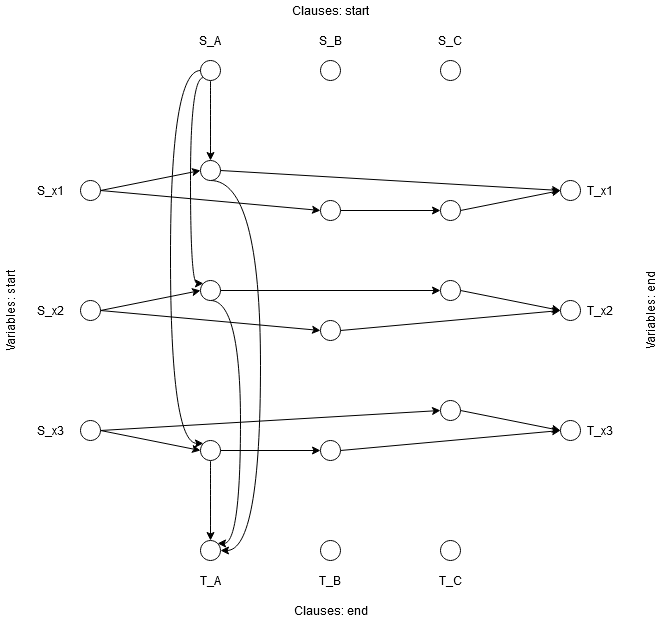

The diagram above was exported from draw.io. Its source (the exported page's mxGraphModel, read from the mxfile embedded in the PNG):
<mxGraphModel dx="1422" dy="781" grid="1" gridSize="10" guides="1" tooltips="1" connect="1" arrows="1" fold="1" page="1" pageScale="1" pageWidth="850" pageHeight="1100" math="0" shadow="0">
  <root>
    <mxCell id="0" />
    <mxCell id="1" parent="0" />
    <mxCell id="Cyy3V2fWAuuQHRHFRnHR-43" style="edgeStyle=none;rounded=0;orthogonalLoop=1;jettySize=auto;html=1;exitX=1;exitY=0.5;exitDx=0;exitDy=0;entryX=0;entryY=0.5;entryDx=0;entryDy=0;" edge="1" parent="1" source="Cyy3V2fWAuuQHRHFRnHR-1" target="Cyy3V2fWAuuQHRHFRnHR-37">
      <mxGeometry relative="1" as="geometry" />
    </mxCell>
    <mxCell id="Cyy3V2fWAuuQHRHFRnHR-46" style="edgeStyle=none;rounded=0;orthogonalLoop=1;jettySize=auto;html=1;exitX=1;exitY=0.5;exitDx=0;exitDy=0;entryX=0;entryY=0.5;entryDx=0;entryDy=0;" edge="1" parent="1" source="Cyy3V2fWAuuQHRHFRnHR-1" target="Cyy3V2fWAuuQHRHFRnHR-36">
      <mxGeometry relative="1" as="geometry" />
    </mxCell>
    <mxCell id="Cyy3V2fWAuuQHRHFRnHR-1" value="" style="ellipse;whiteSpace=wrap;html=1;aspect=fixed;" vertex="1" parent="1">
      <mxGeometry x="150" y="310" width="20" height="20" as="geometry" />
    </mxCell>
    <mxCell id="Cyy3V2fWAuuQHRHFRnHR-50" style="edgeStyle=none;rounded=0;orthogonalLoop=1;jettySize=auto;html=1;exitX=1;exitY=0.5;exitDx=0;exitDy=0;entryX=0;entryY=0.5;entryDx=0;entryDy=0;" edge="1" parent="1" source="Cyy3V2fWAuuQHRHFRnHR-2" target="Cyy3V2fWAuuQHRHFRnHR-47">
      <mxGeometry relative="1" as="geometry" />
    </mxCell>
    <mxCell id="Cyy3V2fWAuuQHRHFRnHR-53" style="edgeStyle=none;rounded=0;orthogonalLoop=1;jettySize=auto;html=1;exitX=1;exitY=0.5;exitDx=0;exitDy=0;entryX=0;entryY=0.5;entryDx=0;entryDy=0;" edge="1" parent="1" source="Cyy3V2fWAuuQHRHFRnHR-2" target="Cyy3V2fWAuuQHRHFRnHR-48">
      <mxGeometry relative="1" as="geometry" />
    </mxCell>
    <mxCell id="Cyy3V2fWAuuQHRHFRnHR-2" value="" style="ellipse;whiteSpace=wrap;html=1;aspect=fixed;" vertex="1" parent="1">
      <mxGeometry x="150" y="430" width="20" height="20" as="geometry" />
    </mxCell>
    <mxCell id="Cyy3V2fWAuuQHRHFRnHR-58" style="edgeStyle=none;rounded=0;orthogonalLoop=1;jettySize=auto;html=1;exitX=1;exitY=0.5;exitDx=0;exitDy=0;entryX=0;entryY=0.5;entryDx=0;entryDy=0;" edge="1" parent="1" source="Cyy3V2fWAuuQHRHFRnHR-3" target="Cyy3V2fWAuuQHRHFRnHR-55">
      <mxGeometry relative="1" as="geometry" />
    </mxCell>
    <mxCell id="Cyy3V2fWAuuQHRHFRnHR-61" style="edgeStyle=none;rounded=0;orthogonalLoop=1;jettySize=auto;html=1;exitX=1;exitY=0.5;exitDx=0;exitDy=0;entryX=0;entryY=0.5;entryDx=0;entryDy=0;" edge="1" parent="1" source="Cyy3V2fWAuuQHRHFRnHR-3" target="Cyy3V2fWAuuQHRHFRnHR-57">
      <mxGeometry relative="1" as="geometry" />
    </mxCell>
    <mxCell id="Cyy3V2fWAuuQHRHFRnHR-3" value="" style="ellipse;whiteSpace=wrap;html=1;aspect=fixed;" vertex="1" parent="1">
      <mxGeometry x="150" y="550" width="20" height="20" as="geometry" />
    </mxCell>
    <mxCell id="Cyy3V2fWAuuQHRHFRnHR-66" style="edgeStyle=orthogonalEdgeStyle;curved=1;rounded=0;orthogonalLoop=1;jettySize=auto;html=1;exitX=0.5;exitY=1;exitDx=0;exitDy=0;entryX=0.5;entryY=0;entryDx=0;entryDy=0;" edge="1" parent="1" source="Cyy3V2fWAuuQHRHFRnHR-4" target="Cyy3V2fWAuuQHRHFRnHR-36">
      <mxGeometry relative="1" as="geometry" />
    </mxCell>
    <mxCell id="Cyy3V2fWAuuQHRHFRnHR-67" style="edgeStyle=orthogonalEdgeStyle;curved=1;rounded=0;orthogonalLoop=1;jettySize=auto;html=1;exitX=0;exitY=1;exitDx=0;exitDy=0;entryX=0;entryY=0;entryDx=0;entryDy=0;" edge="1" parent="1" source="Cyy3V2fWAuuQHRHFRnHR-4" target="Cyy3V2fWAuuQHRHFRnHR-47">
      <mxGeometry relative="1" as="geometry">
        <Array as="points">
          <mxPoint x="260" y="207" />
          <mxPoint x="260" y="413" />
        </Array>
      </mxGeometry>
    </mxCell>
    <mxCell id="Cyy3V2fWAuuQHRHFRnHR-69" style="edgeStyle=orthogonalEdgeStyle;curved=1;rounded=0;orthogonalLoop=1;jettySize=auto;html=1;exitX=0;exitY=0.5;exitDx=0;exitDy=0;entryX=0;entryY=0;entryDx=0;entryDy=0;" edge="1" parent="1" source="Cyy3V2fWAuuQHRHFRnHR-4" target="Cyy3V2fWAuuQHRHFRnHR-55">
      <mxGeometry relative="1" as="geometry">
        <Array as="points">
          <mxPoint x="240" y="200" />
          <mxPoint x="240" y="573" />
        </Array>
      </mxGeometry>
    </mxCell>
    <mxCell id="Cyy3V2fWAuuQHRHFRnHR-4" value="" style="ellipse;whiteSpace=wrap;html=1;aspect=fixed;" vertex="1" parent="1">
      <mxGeometry x="270" y="190" width="20" height="20" as="geometry" />
    </mxCell>
    <mxCell id="Cyy3V2fWAuuQHRHFRnHR-5" value="" style="ellipse;whiteSpace=wrap;html=1;aspect=fixed;" vertex="1" parent="1">
      <mxGeometry x="390" y="190" width="20" height="20" as="geometry" />
    </mxCell>
    <mxCell id="Cyy3V2fWAuuQHRHFRnHR-6" value="" style="ellipse;whiteSpace=wrap;html=1;aspect=fixed;" vertex="1" parent="1">
      <mxGeometry x="510" y="190" width="20" height="20" as="geometry" />
    </mxCell>
    <mxCell id="Cyy3V2fWAuuQHRHFRnHR-10" value="" style="ellipse;whiteSpace=wrap;html=1;aspect=fixed;" vertex="1" parent="1">
      <mxGeometry x="630" y="310" width="20" height="20" as="geometry" />
    </mxCell>
    <mxCell id="Cyy3V2fWAuuQHRHFRnHR-11" value="" style="ellipse;whiteSpace=wrap;html=1;aspect=fixed;" vertex="1" parent="1">
      <mxGeometry x="630" y="430" width="20" height="20" as="geometry" />
    </mxCell>
    <mxCell id="Cyy3V2fWAuuQHRHFRnHR-12" value="" style="ellipse;whiteSpace=wrap;html=1;aspect=fixed;" vertex="1" parent="1">
      <mxGeometry x="630" y="550" width="20" height="20" as="geometry" />
    </mxCell>
    <mxCell id="Cyy3V2fWAuuQHRHFRnHR-13" value="" style="ellipse;whiteSpace=wrap;html=1;aspect=fixed;" vertex="1" parent="1">
      <mxGeometry x="270" y="670" width="20" height="20" as="geometry" />
    </mxCell>
    <mxCell id="Cyy3V2fWAuuQHRHFRnHR-14" value="" style="ellipse;whiteSpace=wrap;html=1;aspect=fixed;" vertex="1" parent="1">
      <mxGeometry x="390" y="670" width="20" height="20" as="geometry" />
    </mxCell>
    <mxCell id="Cyy3V2fWAuuQHRHFRnHR-15" value="" style="ellipse;whiteSpace=wrap;html=1;aspect=fixed;" vertex="1" parent="1">
      <mxGeometry x="510" y="670" width="20" height="20" as="geometry" />
    </mxCell>
    <mxCell id="Cyy3V2fWAuuQHRHFRnHR-16" value="S_x1" style="text;html=1;strokeColor=none;fillColor=none;align=center;verticalAlign=middle;whiteSpace=wrap;rounded=0;" vertex="1" parent="1">
      <mxGeometry x="100" y="310" width="40" height="20" as="geometry" />
    </mxCell>
    <mxCell id="Cyy3V2fWAuuQHRHFRnHR-17" value="S_x2" style="text;html=1;strokeColor=none;fillColor=none;align=center;verticalAlign=middle;whiteSpace=wrap;rounded=0;" vertex="1" parent="1">
      <mxGeometry x="100" y="430" width="40" height="20" as="geometry" />
    </mxCell>
    <mxCell id="Cyy3V2fWAuuQHRHFRnHR-18" value="S_x3" style="text;html=1;strokeColor=none;fillColor=none;align=center;verticalAlign=middle;whiteSpace=wrap;rounded=0;" vertex="1" parent="1">
      <mxGeometry x="100" y="550" width="40" height="20" as="geometry" />
    </mxCell>
    <mxCell id="Cyy3V2fWAuuQHRHFRnHR-19" value="Variables: start" style="text;html=1;strokeColor=none;fillColor=none;align=center;verticalAlign=middle;whiteSpace=wrap;rounded=0;rotation=-90;" vertex="1" parent="1">
      <mxGeometry x="20" y="430" width="120" height="20" as="geometry" />
    </mxCell>
    <mxCell id="Cyy3V2fWAuuQHRHFRnHR-20" value="Clauses: start" style="text;html=1;strokeColor=none;fillColor=none;align=center;verticalAlign=middle;whiteSpace=wrap;rounded=0;rotation=0;" vertex="1" parent="1">
      <mxGeometry x="347.5" y="130" width="105" height="20" as="geometry" />
    </mxCell>
    <mxCell id="Cyy3V2fWAuuQHRHFRnHR-21" value="S_A" style="text;html=1;strokeColor=none;fillColor=none;align=center;verticalAlign=middle;whiteSpace=wrap;rounded=0;" vertex="1" parent="1">
      <mxGeometry x="260" y="160" width="40" height="20" as="geometry" />
    </mxCell>
    <mxCell id="Cyy3V2fWAuuQHRHFRnHR-22" value="S_B" style="text;html=1;strokeColor=none;fillColor=none;align=center;verticalAlign=middle;whiteSpace=wrap;rounded=0;" vertex="1" parent="1">
      <mxGeometry x="380" y="160" width="40" height="20" as="geometry" />
    </mxCell>
    <mxCell id="Cyy3V2fWAuuQHRHFRnHR-26" value="S_C" style="text;html=1;strokeColor=none;fillColor=none;align=center;verticalAlign=middle;whiteSpace=wrap;rounded=0;" vertex="1" parent="1">
      <mxGeometry x="500" y="160" width="40" height="20" as="geometry" />
    </mxCell>
    <mxCell id="Cyy3V2fWAuuQHRHFRnHR-27" value="Clauses: end" style="text;html=1;strokeColor=none;fillColor=none;align=center;verticalAlign=middle;whiteSpace=wrap;rounded=0;rotation=0;" vertex="1" parent="1">
      <mxGeometry x="347.5" y="730" width="105" height="20" as="geometry" />
    </mxCell>
    <mxCell id="Cyy3V2fWAuuQHRHFRnHR-28" value="Variables: end" style="text;html=1;strokeColor=none;fillColor=none;align=center;verticalAlign=middle;whiteSpace=wrap;rounded=0;rotation=-90;" vertex="1" parent="1">
      <mxGeometry x="660" y="430" width="120" height="20" as="geometry" />
    </mxCell>
    <mxCell id="Cyy3V2fWAuuQHRHFRnHR-29" value="T_x1" style="text;html=1;strokeColor=none;fillColor=none;align=center;verticalAlign=middle;whiteSpace=wrap;rounded=0;" vertex="1" parent="1">
      <mxGeometry x="650" y="310" width="40" height="20" as="geometry" />
    </mxCell>
    <mxCell id="Cyy3V2fWAuuQHRHFRnHR-30" value="T_x2" style="text;html=1;strokeColor=none;fillColor=none;align=center;verticalAlign=middle;whiteSpace=wrap;rounded=0;" vertex="1" parent="1">
      <mxGeometry x="650" y="430" width="40" height="20" as="geometry" />
    </mxCell>
    <mxCell id="Cyy3V2fWAuuQHRHFRnHR-31" value="T_x3" style="text;html=1;strokeColor=none;fillColor=none;align=center;verticalAlign=middle;whiteSpace=wrap;rounded=0;" vertex="1" parent="1">
      <mxGeometry x="650" y="550" width="40" height="20" as="geometry" />
    </mxCell>
    <mxCell id="Cyy3V2fWAuuQHRHFRnHR-32" value="T_A" style="text;html=1;strokeColor=none;fillColor=none;align=center;verticalAlign=middle;whiteSpace=wrap;rounded=0;" vertex="1" parent="1">
      <mxGeometry x="260" y="700" width="40" height="20" as="geometry" />
    </mxCell>
    <mxCell id="Cyy3V2fWAuuQHRHFRnHR-33" value="T_B" style="text;html=1;strokeColor=none;fillColor=none;align=center;verticalAlign=middle;whiteSpace=wrap;rounded=0;" vertex="1" parent="1">
      <mxGeometry x="380" y="700" width="40" height="20" as="geometry" />
    </mxCell>
    <mxCell id="Cyy3V2fWAuuQHRHFRnHR-34" value="T_C" style="text;html=1;strokeColor=none;fillColor=none;align=center;verticalAlign=middle;whiteSpace=wrap;rounded=0;" vertex="1" parent="1">
      <mxGeometry x="500" y="700" width="40" height="20" as="geometry" />
    </mxCell>
    <mxCell id="Cyy3V2fWAuuQHRHFRnHR-42" style="edgeStyle=none;rounded=0;orthogonalLoop=1;jettySize=auto;html=1;exitX=1;exitY=0.5;exitDx=0;exitDy=0;entryX=0;entryY=0.5;entryDx=0;entryDy=0;" edge="1" parent="1" source="Cyy3V2fWAuuQHRHFRnHR-36" target="Cyy3V2fWAuuQHRHFRnHR-10">
      <mxGeometry relative="1" as="geometry" />
    </mxCell>
    <mxCell id="Cyy3V2fWAuuQHRHFRnHR-65" style="edgeStyle=orthogonalEdgeStyle;curved=1;rounded=0;orthogonalLoop=1;jettySize=auto;html=1;exitX=0.5;exitY=1;exitDx=0;exitDy=0;entryX=1;entryY=0.5;entryDx=0;entryDy=0;" edge="1" parent="1" source="Cyy3V2fWAuuQHRHFRnHR-36" target="Cyy3V2fWAuuQHRHFRnHR-13">
      <mxGeometry relative="1" as="geometry">
        <Array as="points">
          <mxPoint x="330" y="310" />
          <mxPoint x="330" y="680" />
        </Array>
      </mxGeometry>
    </mxCell>
    <mxCell id="Cyy3V2fWAuuQHRHFRnHR-36" value="" style="ellipse;whiteSpace=wrap;html=1;aspect=fixed;" vertex="1" parent="1">
      <mxGeometry x="270" y="290" width="20" height="20" as="geometry" />
    </mxCell>
    <mxCell id="Cyy3V2fWAuuQHRHFRnHR-44" style="edgeStyle=none;rounded=0;orthogonalLoop=1;jettySize=auto;html=1;exitX=1;exitY=0.5;exitDx=0;exitDy=0;entryX=0;entryY=0.5;entryDx=0;entryDy=0;" edge="1" parent="1" source="Cyy3V2fWAuuQHRHFRnHR-37" target="Cyy3V2fWAuuQHRHFRnHR-38">
      <mxGeometry relative="1" as="geometry" />
    </mxCell>
    <mxCell id="Cyy3V2fWAuuQHRHFRnHR-37" value="" style="ellipse;whiteSpace=wrap;html=1;aspect=fixed;" vertex="1" parent="1">
      <mxGeometry x="390" y="330" width="20" height="20" as="geometry" />
    </mxCell>
    <mxCell id="Cyy3V2fWAuuQHRHFRnHR-45" style="edgeStyle=none;rounded=0;orthogonalLoop=1;jettySize=auto;html=1;exitX=1;exitY=0.5;exitDx=0;exitDy=0;entryX=0;entryY=0.5;entryDx=0;entryDy=0;" edge="1" parent="1" source="Cyy3V2fWAuuQHRHFRnHR-38" target="Cyy3V2fWAuuQHRHFRnHR-10">
      <mxGeometry relative="1" as="geometry" />
    </mxCell>
    <mxCell id="Cyy3V2fWAuuQHRHFRnHR-38" value="" style="ellipse;whiteSpace=wrap;html=1;aspect=fixed;" vertex="1" parent="1">
      <mxGeometry x="510" y="330" width="20" height="20" as="geometry" />
    </mxCell>
    <mxCell id="Cyy3V2fWAuuQHRHFRnHR-51" style="edgeStyle=none;rounded=0;orthogonalLoop=1;jettySize=auto;html=1;exitX=1;exitY=0.5;exitDx=0;exitDy=0;" edge="1" parent="1" source="Cyy3V2fWAuuQHRHFRnHR-47" target="Cyy3V2fWAuuQHRHFRnHR-49">
      <mxGeometry relative="1" as="geometry" />
    </mxCell>
    <mxCell id="Cyy3V2fWAuuQHRHFRnHR-64" style="edgeStyle=orthogonalEdgeStyle;curved=1;rounded=0;orthogonalLoop=1;jettySize=auto;html=1;exitX=0.5;exitY=1;exitDx=0;exitDy=0;entryX=1;entryY=0;entryDx=0;entryDy=0;" edge="1" parent="1" source="Cyy3V2fWAuuQHRHFRnHR-47" target="Cyy3V2fWAuuQHRHFRnHR-13">
      <mxGeometry relative="1" as="geometry">
        <Array as="points">
          <mxPoint x="310" y="430" />
          <mxPoint x="310" y="673" />
        </Array>
      </mxGeometry>
    </mxCell>
    <mxCell id="Cyy3V2fWAuuQHRHFRnHR-47" value="" style="ellipse;whiteSpace=wrap;html=1;aspect=fixed;" vertex="1" parent="1">
      <mxGeometry x="270" y="410" width="20" height="20" as="geometry" />
    </mxCell>
    <mxCell id="Cyy3V2fWAuuQHRHFRnHR-54" style="edgeStyle=none;rounded=0;orthogonalLoop=1;jettySize=auto;html=1;exitX=1;exitY=0.5;exitDx=0;exitDy=0;entryX=0;entryY=0.5;entryDx=0;entryDy=0;" edge="1" parent="1" source="Cyy3V2fWAuuQHRHFRnHR-48" target="Cyy3V2fWAuuQHRHFRnHR-11">
      <mxGeometry relative="1" as="geometry" />
    </mxCell>
    <mxCell id="Cyy3V2fWAuuQHRHFRnHR-48" value="" style="ellipse;whiteSpace=wrap;html=1;aspect=fixed;" vertex="1" parent="1">
      <mxGeometry x="390" y="450" width="20" height="20" as="geometry" />
    </mxCell>
    <mxCell id="Cyy3V2fWAuuQHRHFRnHR-52" style="edgeStyle=none;rounded=0;orthogonalLoop=1;jettySize=auto;html=1;exitX=1;exitY=0.5;exitDx=0;exitDy=0;entryX=0;entryY=0.5;entryDx=0;entryDy=0;" edge="1" parent="1" source="Cyy3V2fWAuuQHRHFRnHR-49" target="Cyy3V2fWAuuQHRHFRnHR-11">
      <mxGeometry relative="1" as="geometry" />
    </mxCell>
    <mxCell id="Cyy3V2fWAuuQHRHFRnHR-49" value="" style="ellipse;whiteSpace=wrap;html=1;aspect=fixed;" vertex="1" parent="1">
      <mxGeometry x="510" y="410" width="20" height="20" as="geometry" />
    </mxCell>
    <mxCell id="Cyy3V2fWAuuQHRHFRnHR-59" style="edgeStyle=none;rounded=0;orthogonalLoop=1;jettySize=auto;html=1;exitX=1;exitY=0.5;exitDx=0;exitDy=0;entryX=0;entryY=0.5;entryDx=0;entryDy=0;" edge="1" parent="1" source="Cyy3V2fWAuuQHRHFRnHR-55" target="Cyy3V2fWAuuQHRHFRnHR-56">
      <mxGeometry relative="1" as="geometry" />
    </mxCell>
    <mxCell id="Cyy3V2fWAuuQHRHFRnHR-63" style="edgeStyle=orthogonalEdgeStyle;curved=1;rounded=0;orthogonalLoop=1;jettySize=auto;html=1;exitX=0.5;exitY=1;exitDx=0;exitDy=0;entryX=0.5;entryY=0;entryDx=0;entryDy=0;" edge="1" parent="1" source="Cyy3V2fWAuuQHRHFRnHR-55" target="Cyy3V2fWAuuQHRHFRnHR-13">
      <mxGeometry relative="1" as="geometry" />
    </mxCell>
    <mxCell id="Cyy3V2fWAuuQHRHFRnHR-55" value="" style="ellipse;whiteSpace=wrap;html=1;aspect=fixed;" vertex="1" parent="1">
      <mxGeometry x="270" y="570" width="20" height="20" as="geometry" />
    </mxCell>
    <mxCell id="Cyy3V2fWAuuQHRHFRnHR-60" style="edgeStyle=none;rounded=0;orthogonalLoop=1;jettySize=auto;html=1;exitX=1;exitY=0.5;exitDx=0;exitDy=0;entryX=0;entryY=0.5;entryDx=0;entryDy=0;" edge="1" parent="1" source="Cyy3V2fWAuuQHRHFRnHR-56" target="Cyy3V2fWAuuQHRHFRnHR-12">
      <mxGeometry relative="1" as="geometry" />
    </mxCell>
    <mxCell id="Cyy3V2fWAuuQHRHFRnHR-56" value="" style="ellipse;whiteSpace=wrap;html=1;aspect=fixed;" vertex="1" parent="1">
      <mxGeometry x="390" y="570" width="20" height="20" as="geometry" />
    </mxCell>
    <mxCell id="Cyy3V2fWAuuQHRHFRnHR-62" style="edgeStyle=none;rounded=0;orthogonalLoop=1;jettySize=auto;html=1;exitX=1;exitY=0.5;exitDx=0;exitDy=0;entryX=0;entryY=0.5;entryDx=0;entryDy=0;" edge="1" parent="1" source="Cyy3V2fWAuuQHRHFRnHR-57" target="Cyy3V2fWAuuQHRHFRnHR-12">
      <mxGeometry relative="1" as="geometry" />
    </mxCell>
    <mxCell id="Cyy3V2fWAuuQHRHFRnHR-57" value="" style="ellipse;whiteSpace=wrap;html=1;aspect=fixed;" vertex="1" parent="1">
      <mxGeometry x="510" y="530" width="20" height="20" as="geometry" />
    </mxCell>
  </root>
</mxGraphModel>